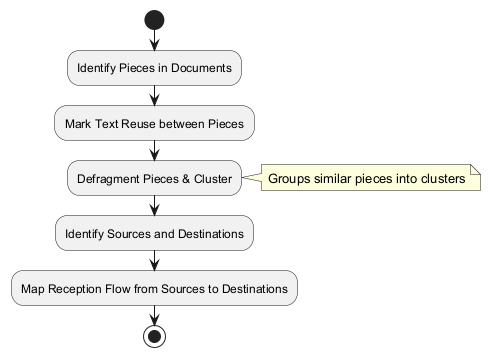

The diagram above was rendered by PlantUML. Its source (embedded in the PNG):
@startuml
start
:Identify Pieces in Documents;
:Mark Text Reuse between Pieces;
:Defragment Pieces & Cluster;
note right: Groups similar pieces into clusters
:Identify Sources and Destinations;
:Map Reception Flow from Sources to Destinations;
stop
@enduml